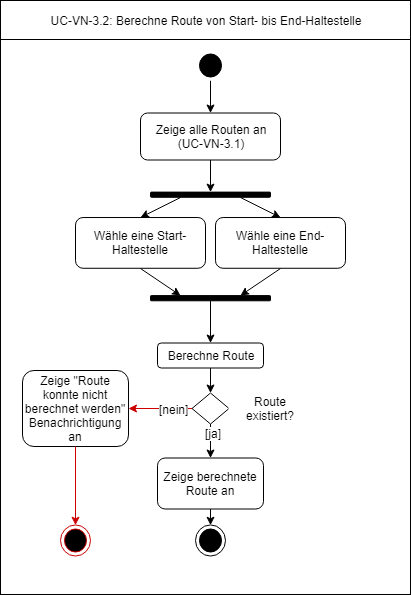

The diagram above was exported from draw.io. Its source (the exported page's mxGraphModel, read from the mxfile embedded in the PNG):
<mxGraphModel dx="2221" dy="715" grid="1" gridSize="10" guides="1" tooltips="1" connect="1" arrows="1" fold="1" page="1" pageScale="1" pageWidth="827" pageHeight="1169" math="0" shadow="0">
  <root>
    <mxCell id="0" />
    <mxCell id="1" parent="0" />
    <mxCell id="2" value="" style="group" vertex="1" connectable="0" parent="1">
      <mxGeometry x="842" y="10.000000000000057" width="410" height="594" as="geometry" />
    </mxCell>
    <mxCell id="3" value="" style="rounded=0;whiteSpace=wrap;html=1;" vertex="1" parent="2">
      <mxGeometry y="4" width="410" height="590" as="geometry" />
    </mxCell>
    <mxCell id="4" value="UC-VN-3.2: Berechne Route von Start- bis End-Haltestelle&lt;br&gt;" style="rounded=0;whiteSpace=wrap;html=1;" vertex="1" parent="2">
      <mxGeometry width="410" height="39" as="geometry" />
    </mxCell>
    <mxCell id="5" value="" style="ellipse;html=1;shape=startState;fillColor=#000000;strokeColor=#000000;" vertex="1" parent="2">
      <mxGeometry x="195" y="49.196428571428555" width="30" height="31.07142857142857" as="geometry" />
    </mxCell>
    <mxCell id="6" value="Zeige alle Routen an&lt;br&gt;(UC-VN-3.1)" style="rounded=1;whiteSpace=wrap;html=1;" vertex="1" parent="2">
      <mxGeometry x="140" y="112.5" width="140" height="47" as="geometry" />
    </mxCell>
    <mxCell id="7" style="edgeStyle=none;rounded=0;orthogonalLoop=1;jettySize=auto;html=1;strokeColor=#000000;" edge="1" parent="2" source="5" target="6">
      <mxGeometry relative="1" as="geometry" />
    </mxCell>
    <mxCell id="8" value="" style="ellipse;html=1;shape=endState;fillColor=#000000;strokeColor=#000000;rounded=1;" vertex="1" parent="2">
      <mxGeometry x="195" y="524.7142857142858" width="30" height="31.07142857142857" as="geometry" />
    </mxCell>
    <mxCell id="9" value="" style="html=1;shape=mxgraph.flowchart.decision;whiteSpace=wrap;fillColor=#ffffff;direction=west;rounded=1;" vertex="1" parent="2">
      <mxGeometry x="191.5" y="392.49999999999994" width="37" height="31" as="geometry" />
    </mxCell>
    <mxCell id="10" value="" style="rounded=1;whiteSpace=wrap;html=1;fillColor=#000000;" vertex="1" parent="2">
      <mxGeometry x="150" y="191.60714285714283" width="120" height="5.178571428571428" as="geometry" />
    </mxCell>
    <mxCell id="11" style="edgeStyle=none;rounded=1;orthogonalLoop=1;jettySize=auto;html=1;fontSize=12;fillColor=#ffffff;" edge="1" parent="2" source="6" target="10">
      <mxGeometry relative="1" as="geometry" />
    </mxCell>
    <mxCell id="12" value="Wähle eine Start-Haltestelle" style="rounded=1;whiteSpace=wrap;html=1;" vertex="1" parent="2">
      <mxGeometry x="75" y="217.01785714285717" width="130" height="50.75" as="geometry" />
    </mxCell>
    <mxCell id="13" style="edgeStyle=none;rounded=1;orthogonalLoop=1;jettySize=auto;html=1;fontSize=12;fillColor=#ffffff;exitX=0.25;exitY=1;exitDx=0;exitDy=0;entryX=0.5;entryY=0;entryDx=0;entryDy=0;" edge="1" parent="2" source="10" target="12">
      <mxGeometry relative="1" as="geometry" />
    </mxCell>
    <mxCell id="14" value="Wähle eine End-Haltestelle" style="rounded=1;whiteSpace=wrap;html=1;" vertex="1" parent="2">
      <mxGeometry x="215" y="217.01785714285734" width="130" height="50.75" as="geometry" />
    </mxCell>
    <mxCell id="15" style="edgeStyle=none;rounded=1;orthogonalLoop=1;jettySize=auto;html=1;fontSize=12;fillColor=#ffffff;entryX=0.5;entryY=0;entryDx=0;entryDy=0;exitX=0.75;exitY=1;exitDx=0;exitDy=0;" edge="1" parent="2" source="10" target="14">
      <mxGeometry relative="1" as="geometry" />
    </mxCell>
    <mxCell id="16" style="edgeStyle=none;rounded=1;orthogonalLoop=1;jettySize=auto;html=1;fontSize=12;fillColor=#ffffff;entryX=0.25;entryY=0;entryDx=0;entryDy=0;exitX=0.5;exitY=1;exitDx=0;exitDy=0;" edge="1" parent="2" source="12" target="31">
      <mxGeometry relative="1" as="geometry">
        <mxPoint x="188" y="322.99999999999994" as="targetPoint" />
      </mxGeometry>
    </mxCell>
    <mxCell id="17" style="edgeStyle=none;rounded=1;orthogonalLoop=1;jettySize=auto;html=1;fontSize=12;fillColor=#ffffff;entryX=0.75;entryY=0;entryDx=0;entryDy=0;exitX=0.5;exitY=1;exitDx=0;exitDy=0;" edge="1" parent="2" source="14" target="31">
      <mxGeometry relative="1" as="geometry" />
    </mxCell>
    <mxCell id="18" style="edgeStyle=none;rounded=1;orthogonalLoop=1;jettySize=auto;html=1;fontSize=12;fillColor=#ffffff;" edge="1" parent="2" source="19" target="9">
      <mxGeometry relative="1" as="geometry" />
    </mxCell>
    <mxCell id="19" value="Berechne Route" style="rounded=1;whiteSpace=wrap;html=1;" vertex="1" parent="2">
      <mxGeometry x="157" y="342.5" width="106" height="25" as="geometry" />
    </mxCell>
    <mxCell id="20" value="Route existiert?&lt;br&gt;" style="rounded=0;whiteSpace=wrap;html=1;strokeColor=none;" vertex="1" parent="2">
      <mxGeometry x="227.99999999999977" y="397.49999999999994" width="84" height="21" as="geometry" />
    </mxCell>
    <mxCell id="21" style="edgeStyle=none;rounded=1;orthogonalLoop=1;jettySize=auto;html=1;fontSize=12;fillColor=#ffffff;" edge="1" parent="2" source="22" target="8">
      <mxGeometry relative="1" as="geometry" />
    </mxCell>
    <mxCell id="22" value="Zeige berechnete Route an" style="rounded=1;whiteSpace=wrap;html=1;" vertex="1" parent="2">
      <mxGeometry x="157" y="457.5" width="106" height="51" as="geometry" />
    </mxCell>
    <mxCell id="23" style="edgeStyle=none;rounded=0;orthogonalLoop=1;jettySize=auto;html=1;" edge="1" parent="2" source="9" target="22">
      <mxGeometry relative="1" as="geometry">
        <mxPoint x="206" y="462.49999999999994" as="targetPoint" />
      </mxGeometry>
    </mxCell>
    <mxCell id="24" value="[ja]" style="text;html=1;resizable=0;points=[];align=center;verticalAlign=middle;labelBackgroundColor=#ffffff;" vertex="1" connectable="0" parent="23">
      <mxGeometry x="-0.4783" y="2" relative="1" as="geometry">
        <mxPoint as="offset" />
      </mxGeometry>
    </mxCell>
    <mxCell id="25" value="Zeige &quot;Route konnte nicht berechnet werden&quot; Benachrichtigung an" style="rounded=1;whiteSpace=wrap;html=1;" vertex="1" parent="2">
      <mxGeometry x="22" y="370" width="106" height="76" as="geometry" />
    </mxCell>
    <mxCell id="26" style="edgeStyle=none;rounded=1;orthogonalLoop=1;jettySize=auto;html=1;strokeColor=#CC0000;fontSize=12;fillColor=#ffffff;" edge="1" parent="2" source="9" target="25">
      <mxGeometry relative="1" as="geometry" />
    </mxCell>
    <mxCell id="27" value="[nein]" style="text;html=1;resizable=0;points=[];align=center;verticalAlign=middle;labelBackgroundColor=#ffffff;" vertex="1" connectable="0" parent="26">
      <mxGeometry x="-0.4169" relative="1" as="geometry">
        <mxPoint as="offset" />
      </mxGeometry>
    </mxCell>
    <mxCell id="28" value="" style="ellipse;html=1;shape=endState;fillColor=#000000;strokeColor=#CC0000;rounded=1;" vertex="1" parent="2">
      <mxGeometry x="60" y="524.7142857142858" width="30" height="31.07142857142857" as="geometry" />
    </mxCell>
    <mxCell id="29" style="edgeStyle=none;rounded=1;orthogonalLoop=1;jettySize=auto;html=1;strokeColor=#CC0000;fontSize=12;fillColor=#ffffff;" edge="1" parent="2" source="25" target="28">
      <mxGeometry relative="1" as="geometry" />
    </mxCell>
    <mxCell id="30" style="rounded=0;orthogonalLoop=1;jettySize=auto;html=1;" edge="1" parent="2" source="31" target="19">
      <mxGeometry relative="1" as="geometry">
        <mxPoint x="210" y="172.49999999999994" as="targetPoint" />
      </mxGeometry>
    </mxCell>
    <mxCell id="31" value="" style="rounded=1;whiteSpace=wrap;html=1;fillColor=#000000;" vertex="1" parent="2">
      <mxGeometry x="150" y="295.10714285714283" width="120" height="5.178571428571428" as="geometry" />
    </mxCell>
  </root>
</mxGraphModel>